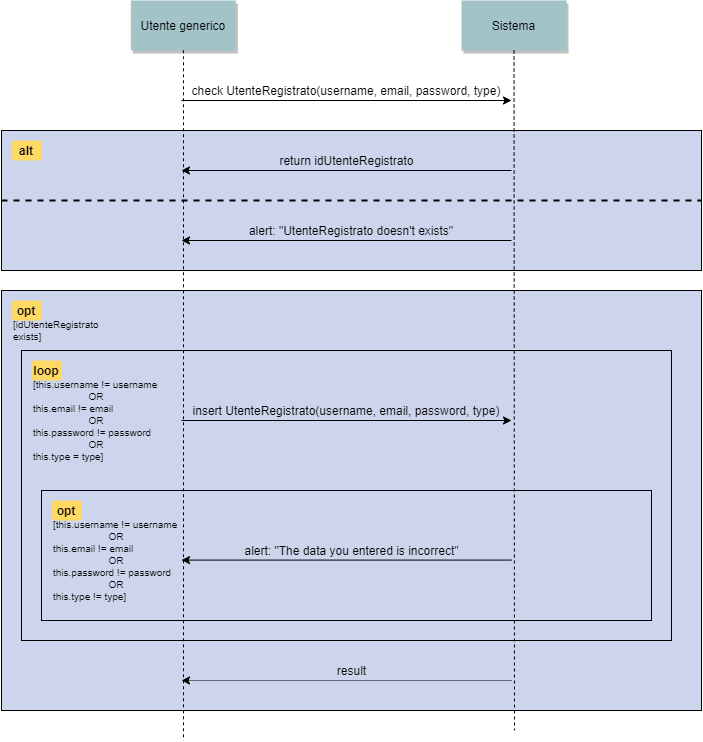

The diagram above was exported from draw.io. Its source (the exported page's mxGraphModel, read from the mxfile embedded in the PNG):
<mxGraphModel dx="1123" dy="361" grid="1" gridSize="10" guides="1" tooltips="1" connect="1" arrows="1" fold="1" page="0" pageScale="1.5" pageWidth="826" pageHeight="1169" background="#ffffff" math="0" shadow="0">
  <root>
    <mxCell id="0" />
    <mxCell id="1" parent="0" />
    <mxCell id="qQp5qxg0c4GxDmA97z8d-101" value="" style="fillColor=#CCD5EB" parent="1" vertex="1">
      <mxGeometry x="-80" y="350" width="700" height="420" as="geometry" />
    </mxCell>
    <mxCell id="uPsSCSOSHgT6jVVSbp-n-106" value="" style="fillColor=#CCD5EB" vertex="1" parent="1">
      <mxGeometry x="-60" y="410" width="650" height="290" as="geometry" />
    </mxCell>
    <mxCell id="uPsSCSOSHgT6jVVSbp-n-110" value="" style="fillColor=#CCD5EB" vertex="1" parent="1">
      <mxGeometry x="-40" y="550" width="610" height="130" as="geometry" />
    </mxCell>
    <mxCell id="uPsSCSOSHgT6jVVSbp-n-74" value="" style="fillColor=#CCD5EB" vertex="1" parent="1">
      <mxGeometry x="-80" y="190" width="700" height="140" as="geometry" />
    </mxCell>
    <mxCell id="4" value="Utente generico" style="shadow=1;fillColor=#A2C4C9;strokeColor=none" parent="1" vertex="1">
      <mxGeometry x="49.38" y="60" width="105" height="50" as="geometry" />
    </mxCell>
    <mxCell id="7" value="Sistema" style="shadow=1;fillColor=#A2C4C9;strokeColor=none" parent="1" vertex="1">
      <mxGeometry x="380" y="60" width="105" height="50" as="geometry" />
    </mxCell>
    <mxCell id="8" value="" style="edgeStyle=none;endArrow=none;dashed=1" parent="1" source="7" edge="1">
      <mxGeometry x="357.3350694444445" y="165" width="100" height="100" as="geometry">
        <mxPoint x="432.2588734567901" y="110" as="sourcePoint" />
        <mxPoint x="433" y="790" as="targetPoint" />
      </mxGeometry>
    </mxCell>
    <mxCell id="qQp5qxg0c4GxDmA97z8d-94" value="check UtenteRegistrato(username, email, password, type)" style="text;html=1;strokeColor=none;fillColor=none;align=center;verticalAlign=middle;whiteSpace=wrap;rounded=0;" parent="1" vertex="1">
      <mxGeometry x="105.01" y="140" width="320" height="20" as="geometry" />
    </mxCell>
    <mxCell id="qQp5qxg0c4GxDmA97z8d-114" value="" style="endArrow=none;dashed=1;html=1;fontSize=10;fontStyle=0;labelBorderColor=none;startSize=6;strokeWidth=2;entryX=1;entryY=0.5;entryDx=0;entryDy=0;exitX=0;exitY=0.5;exitDx=0;exitDy=0;" parent="1" edge="1" target="uPsSCSOSHgT6jVVSbp-n-74" source="uPsSCSOSHgT6jVVSbp-n-74">
      <mxGeometry width="50" height="50" relative="1" as="geometry">
        <mxPoint x="-10" y="260" as="sourcePoint" />
        <mxPoint x="430" y="260" as="targetPoint" />
      </mxGeometry>
    </mxCell>
    <mxCell id="uPsSCSOSHgT6jVVSbp-n-75" value="alt" style="rounded=1;fontStyle=1;fillColor=#FFD966;strokeColor=none" vertex="1" parent="1">
      <mxGeometry x="-70" y="200" width="30" height="20" as="geometry" />
    </mxCell>
    <mxCell id="uPsSCSOSHgT6jVVSbp-n-77" value="return idUtenteRegistrato" style="text;html=1;strokeColor=none;fillColor=none;align=center;verticalAlign=middle;whiteSpace=wrap;rounded=0;" vertex="1" parent="1">
      <mxGeometry x="195.63" y="210" width="138.75" height="20" as="geometry" />
    </mxCell>
    <mxCell id="uPsSCSOSHgT6jVVSbp-n-81" value="alert: &quot;UtenteRegistrato doesn't exists&quot;" style="text;html=1;strokeColor=none;fillColor=none;align=center;verticalAlign=middle;whiteSpace=wrap;rounded=0;" vertex="1" parent="1">
      <mxGeometry x="165" y="280" width="210" height="20" as="geometry" />
    </mxCell>
    <mxCell id="uPsSCSOSHgT6jVVSbp-n-85" value="" style="endArrow=classic;html=1;" edge="1" parent="1">
      <mxGeometry width="50" height="50" relative="1" as="geometry">
        <mxPoint x="100" y="160" as="sourcePoint" />
        <mxPoint x="430" y="160" as="targetPoint" />
      </mxGeometry>
    </mxCell>
    <mxCell id="uPsSCSOSHgT6jVVSbp-n-90" value="" style="endArrow=classic;html=1;" edge="1" parent="1">
      <mxGeometry width="50" height="50" relative="1" as="geometry">
        <mxPoint x="430" y="230" as="sourcePoint" />
        <mxPoint x="100" y="230" as="targetPoint" />
      </mxGeometry>
    </mxCell>
    <mxCell id="uPsSCSOSHgT6jVVSbp-n-93" value="" style="edgeStyle=elbowEdgeStyle;elbow=horizontal;endArrow=none;dashed=1" edge="1" parent="1">
      <mxGeometry x="126.09000000000002" y="310" width="100" height="100" as="geometry">
        <mxPoint x="101.58999999999992" y="110" as="sourcePoint" />
        <mxPoint x="102" y="800" as="targetPoint" />
        <Array as="points" />
      </mxGeometry>
    </mxCell>
    <mxCell id="uPsSCSOSHgT6jVVSbp-n-95" value="opt" style="rounded=1;fontStyle=1;fillColor=#FFD966;strokeColor=none" vertex="1" parent="1">
      <mxGeometry x="-70" y="360" width="30" height="20" as="geometry" />
    </mxCell>
    <mxCell id="uPsSCSOSHgT6jVVSbp-n-96" value="[idUtenteRegistrato&lt;br&gt;exists]" style="text;html=1;strokeColor=none;fillColor=none;align=left;verticalAlign=middle;whiteSpace=wrap;rounded=0;fontSize=10;" vertex="1" parent="1">
      <mxGeometry x="-70" y="380" width="40" height="20" as="geometry" />
    </mxCell>
    <mxCell id="uPsSCSOSHgT6jVVSbp-n-98" value="insert UtenteRegistrato(username, email, password, type)" style="text;html=1;strokeColor=none;fillColor=none;align=center;verticalAlign=middle;whiteSpace=wrap;rounded=0;" vertex="1" parent="1">
      <mxGeometry x="109.99000000000001" y="460" width="310.01" height="20" as="geometry" />
    </mxCell>
    <mxCell id="uPsSCSOSHgT6jVVSbp-n-100" value="loop" style="rounded=1;fontStyle=1;fillColor=#FFD966;strokeColor=none" vertex="1" parent="1">
      <mxGeometry x="-50" y="420" width="30" height="20" as="geometry" />
    </mxCell>
    <mxCell id="uPsSCSOSHgT6jVVSbp-n-101" value="[this.username != username&lt;br&gt;&amp;nbsp; &amp;nbsp; &amp;nbsp; &amp;nbsp; &amp;nbsp; &amp;nbsp; &amp;nbsp; &amp;nbsp; &amp;nbsp; &amp;nbsp; OR&lt;br&gt;this.email != email&lt;br&gt;&amp;nbsp; &amp;nbsp; &amp;nbsp; &amp;nbsp; &amp;nbsp; &amp;nbsp; &amp;nbsp; &amp;nbsp; &amp;nbsp; &amp;nbsp; OR&lt;br&gt;this.password != password&lt;br&gt;&amp;nbsp; &amp;nbsp; &amp;nbsp; &amp;nbsp; &amp;nbsp; &amp;nbsp; &amp;nbsp; &amp;nbsp; &amp;nbsp; &amp;nbsp; OR&lt;br&gt;this.type = type]" style="text;html=1;strokeColor=none;fillColor=none;align=left;verticalAlign=middle;whiteSpace=wrap;rounded=0;fontSize=10;" vertex="1" parent="1">
      <mxGeometry x="-50" y="470" width="130" height="20" as="geometry" />
    </mxCell>
    <mxCell id="uPsSCSOSHgT6jVVSbp-n-103" style="edgeStyle=orthogonalEdgeStyle;rounded=0;orthogonalLoop=1;jettySize=auto;html=1;exitX=0.5;exitY=1;exitDx=0;exitDy=0;fontSize=10;" edge="1" parent="1" source="uPsSCSOSHgT6jVVSbp-n-101" target="uPsSCSOSHgT6jVVSbp-n-101">
      <mxGeometry relative="1" as="geometry" />
    </mxCell>
    <mxCell id="uPsSCSOSHgT6jVVSbp-n-105" value="" style="endArrow=classic;html=1;" edge="1" parent="1">
      <mxGeometry width="50" height="50" relative="1" as="geometry">
        <mxPoint x="430.01" y="300" as="sourcePoint" />
        <mxPoint x="100.00999999999999" y="300" as="targetPoint" />
      </mxGeometry>
    </mxCell>
    <mxCell id="uPsSCSOSHgT6jVVSbp-n-107" value="" style="endArrow=classic;html=1;" edge="1" parent="1">
      <mxGeometry width="50" height="50" relative="1" as="geometry">
        <mxPoint x="100.00999999999999" y="480" as="sourcePoint" />
        <mxPoint x="430.01" y="480" as="targetPoint" />
      </mxGeometry>
    </mxCell>
    <mxCell id="uPsSCSOSHgT6jVVSbp-n-112" value="&lt;span style=&quot;white-space: normal&quot;&gt;[this.username != username&lt;/span&gt;&lt;br style=&quot;white-space: normal&quot;&gt;&lt;span style=&quot;white-space: normal&quot;&gt;&amp;nbsp; &amp;nbsp; &amp;nbsp; &amp;nbsp; &amp;nbsp; &amp;nbsp; &amp;nbsp; &amp;nbsp; &amp;nbsp; &amp;nbsp; OR&lt;/span&gt;&lt;br style=&quot;white-space: normal&quot;&gt;&lt;span style=&quot;white-space: normal&quot;&gt;this.email != email&lt;/span&gt;&lt;br style=&quot;white-space: normal&quot;&gt;&lt;span style=&quot;white-space: normal&quot;&gt;&amp;nbsp; &amp;nbsp; &amp;nbsp; &amp;nbsp; &amp;nbsp; &amp;nbsp; &amp;nbsp; &amp;nbsp; &amp;nbsp; &amp;nbsp; OR&lt;/span&gt;&lt;br style=&quot;white-space: normal&quot;&gt;&lt;span style=&quot;white-space: normal&quot;&gt;this.password != password&lt;br&gt;&amp;nbsp; &amp;nbsp; &amp;nbsp; &amp;nbsp; &amp;nbsp; &amp;nbsp; &amp;nbsp; &amp;nbsp; &amp;nbsp; &amp;nbsp; OR&lt;br&gt;this.type != type]&lt;/span&gt;" style="text;html=1;strokeColor=none;fillColor=none;align=left;verticalAlign=middle;whiteSpace=wrap;rounded=0;fontSize=10;" vertex="1" parent="1">
      <mxGeometry x="-30" y="610" width="130" height="20" as="geometry" />
    </mxCell>
    <mxCell id="uPsSCSOSHgT6jVVSbp-n-113" value="opt" style="rounded=1;fontStyle=1;fillColor=#FFD966;strokeColor=none" vertex="1" parent="1">
      <mxGeometry x="-30" y="560" width="30" height="20" as="geometry" />
    </mxCell>
    <mxCell id="uPsSCSOSHgT6jVVSbp-n-116" value="alert: &quot;The data you entered is incorrect&quot;" style="text;html=1;strokeColor=none;fillColor=none;align=center;verticalAlign=middle;whiteSpace=wrap;rounded=0;" vertex="1" parent="1">
      <mxGeometry x="142.5" y="600" width="255" height="20" as="geometry" />
    </mxCell>
    <mxCell id="uPsSCSOSHgT6jVVSbp-n-117" value="" style="endArrow=classic;html=1;" edge="1" parent="1">
      <mxGeometry width="50" height="50" relative="1" as="geometry">
        <mxPoint x="430.01" y="619.5799999999999" as="sourcePoint" />
        <mxPoint x="100.00999999999999" y="619.5799999999999" as="targetPoint" />
      </mxGeometry>
    </mxCell>
    <mxCell id="uPsSCSOSHgT6jVVSbp-n-118" value="" style="endArrow=classic;html=1;dashed=1;dashPattern=1 1;" edge="1" parent="1">
      <mxGeometry width="50" height="50" relative="1" as="geometry">
        <mxPoint x="430.01" y="739.9999999999999" as="sourcePoint" />
        <mxPoint x="100.00999999999999" y="739.9999999999999" as="targetPoint" />
      </mxGeometry>
    </mxCell>
    <mxCell id="uPsSCSOSHgT6jVVSbp-n-119" value="result" style="text;html=1;strokeColor=none;fillColor=none;align=center;verticalAlign=middle;whiteSpace=wrap;rounded=0;" vertex="1" parent="1">
      <mxGeometry x="142.5" y="720" width="255" height="20" as="geometry" />
    </mxCell>
  </root>
</mxGraphModel>